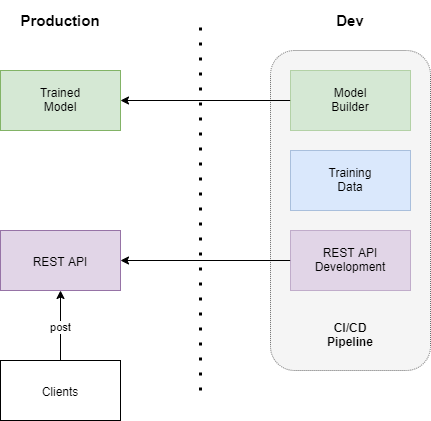

The diagram above was exported from draw.io. Its source (the exported page's mxGraphModel, read from the mxfile embedded in the PNG):
<mxGraphModel dx="585" dy="520" grid="1" gridSize="10" guides="1" tooltips="1" connect="1" arrows="1" fold="1" page="1" pageScale="1" pageWidth="1169" pageHeight="827" math="0" shadow="0">
  <root>
    <mxCell id="0" />
    <mxCell id="1" parent="0" />
    <mxCell id="oqynZj5CtAhc3ZIF6nrw-17" value="" style="rounded=1;whiteSpace=wrap;html=1;fillColor=#f5f5f5;shadow=0;glass=0;dashed=1;dashPattern=1 1;strokeColor=#666666;comic=0;fontColor=#333333;gradientColor=none;" vertex="1" parent="1">
      <mxGeometry x="800" y="120" width="160" height="320" as="geometry" />
    </mxCell>
    <mxCell id="oqynZj5CtAhc3ZIF6nrw-2" value="Clients" style="rounded=0;whiteSpace=wrap;html=1;" vertex="1" parent="1">
      <mxGeometry x="530" y="430" width="120" height="60" as="geometry" />
    </mxCell>
    <mxCell id="oqynZj5CtAhc3ZIF6nrw-3" value="REST API" style="rounded=0;whiteSpace=wrap;html=1;fillColor=#e1d5e7;strokeColor=#9673a6;" vertex="1" parent="1">
      <mxGeometry x="530" y="300" width="120" height="60" as="geometry" />
    </mxCell>
    <mxCell id="oqynZj5CtAhc3ZIF6nrw-4" value="post" style="endArrow=classic;html=1;entryX=0.5;entryY=1;entryDx=0;entryDy=0;exitX=0.5;exitY=0;exitDx=0;exitDy=0;" edge="1" parent="1" source="oqynZj5CtAhc3ZIF6nrw-2" target="oqynZj5CtAhc3ZIF6nrw-3">
      <mxGeometry width="50" height="50" relative="1" as="geometry">
        <mxPoint x="530" y="520" as="sourcePoint" />
        <mxPoint x="580" y="470" as="targetPoint" />
      </mxGeometry>
    </mxCell>
    <mxCell id="oqynZj5CtAhc3ZIF6nrw-5" value="Trained&lt;br&gt;Model" style="rounded=0;whiteSpace=wrap;html=1;fillColor=#d5e8d4;strokeColor=#82b366;" vertex="1" parent="1">
      <mxGeometry x="530" y="140" width="120" height="60" as="geometry" />
    </mxCell>
    <mxCell id="oqynZj5CtAhc3ZIF6nrw-9" value="" style="edgeStyle=orthogonalEdgeStyle;rounded=0;orthogonalLoop=1;jettySize=auto;html=1;entryX=1;entryY=0.5;entryDx=0;entryDy=0;" edge="1" parent="1" source="oqynZj5CtAhc3ZIF6nrw-7" target="oqynZj5CtAhc3ZIF6nrw-5">
      <mxGeometry relative="1" as="geometry">
        <mxPoint x="780" y="220" as="targetPoint" />
      </mxGeometry>
    </mxCell>
    <mxCell id="oqynZj5CtAhc3ZIF6nrw-7" value="Model&lt;br&gt;Builder" style="rounded=0;whiteSpace=wrap;html=1;dashed=1;dashPattern=1 1;fillColor=#d5e8d4;strokeColor=#82b366;" vertex="1" parent="1">
      <mxGeometry x="820" y="140" width="120" height="60" as="geometry" />
    </mxCell>
    <mxCell id="oqynZj5CtAhc3ZIF6nrw-10" value="Training&lt;br&gt;Data" style="rounded=0;whiteSpace=wrap;html=1;dashed=1;dashPattern=1 1;fillColor=#dae8fc;strokeColor=#6c8ebf;" vertex="1" parent="1">
      <mxGeometry x="820" y="220" width="120" height="60" as="geometry" />
    </mxCell>
    <mxCell id="oqynZj5CtAhc3ZIF6nrw-13" value="" style="edgeStyle=orthogonalEdgeStyle;rounded=0;orthogonalLoop=1;jettySize=auto;html=1;entryX=1;entryY=0.5;entryDx=0;entryDy=0;" edge="1" parent="1" source="oqynZj5CtAhc3ZIF6nrw-11" target="oqynZj5CtAhc3ZIF6nrw-3">
      <mxGeometry relative="1" as="geometry">
        <mxPoint x="740" y="340" as="targetPoint" />
      </mxGeometry>
    </mxCell>
    <mxCell id="oqynZj5CtAhc3ZIF6nrw-11" value="REST API&lt;br&gt;Development" style="rounded=0;whiteSpace=wrap;html=1;dashed=1;dashPattern=1 1;fillColor=#e1d5e7;strokeColor=#9673a6;" vertex="1" parent="1">
      <mxGeometry x="820" y="300" width="120" height="60" as="geometry" />
    </mxCell>
    <mxCell id="oqynZj5CtAhc3ZIF6nrw-20" value="&lt;b&gt;&lt;font style=&quot;font-size: 15px&quot;&gt;Dev&lt;/font&gt;&lt;/b&gt;" style="text;html=1;strokeColor=none;fillColor=none;align=center;verticalAlign=middle;whiteSpace=wrap;rounded=0;shadow=0;glass=0;dashed=1;dashPattern=1 1;comic=0;" vertex="1" parent="1">
      <mxGeometry x="860" y="80" width="40" height="20" as="geometry" />
    </mxCell>
    <mxCell id="oqynZj5CtAhc3ZIF6nrw-21" value="CI/CD Pipeline" style="text;html=1;strokeColor=none;fillColor=none;align=center;verticalAlign=middle;whiteSpace=wrap;rounded=0;shadow=0;glass=0;dashed=1;dashPattern=1 1;comic=0;fontStyle=1" vertex="1" parent="1">
      <mxGeometry x="840" y="380" width="80" height="50" as="geometry" />
    </mxCell>
    <mxCell id="oqynZj5CtAhc3ZIF6nrw-22" value="" style="endArrow=none;dashed=1;html=1;dashPattern=1 4;strokeWidth=3;" edge="1" parent="1">
      <mxGeometry width="50" height="50" relative="1" as="geometry">
        <mxPoint x="730" y="460" as="sourcePoint" />
        <mxPoint x="730" y="90" as="targetPoint" />
      </mxGeometry>
    </mxCell>
    <mxCell id="oqynZj5CtAhc3ZIF6nrw-23" value="&lt;b&gt;&lt;font style=&quot;font-size: 15px&quot;&gt;Production&lt;/font&gt;&lt;/b&gt;" style="text;html=1;strokeColor=none;fillColor=none;align=center;verticalAlign=middle;whiteSpace=wrap;rounded=0;shadow=0;glass=0;dashed=1;dashPattern=1 1;comic=0;" vertex="1" parent="1">
      <mxGeometry x="530" y="70" width="120" height="40" as="geometry" />
    </mxCell>
  </root>
</mxGraphModel>